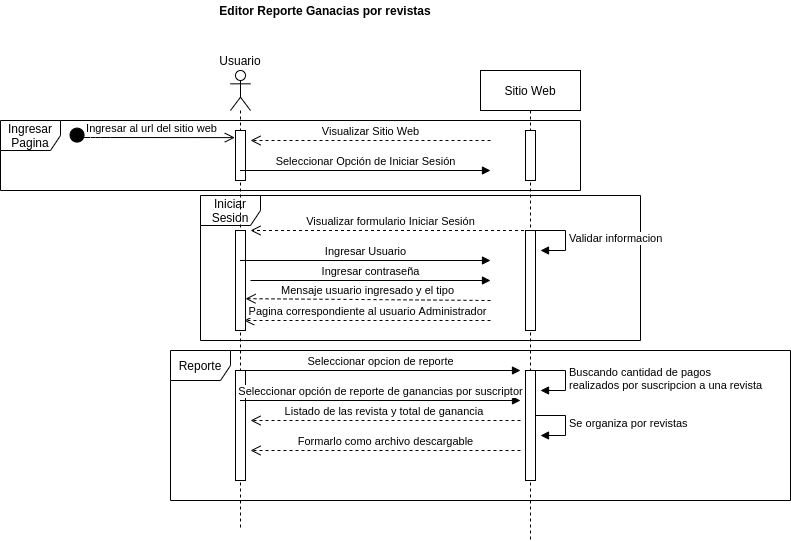

The diagram above was exported from draw.io. Its source (the exported page's mxGraphModel, read from the mxfile embedded in the PNG):
<mxGraphModel dx="2177" dy="780" grid="1" gridSize="10" guides="1" tooltips="1" connect="1" arrows="1" fold="1" page="1" pageScale="1" pageWidth="827" pageHeight="1169" math="0" shadow="0">
  <root>
    <mxCell id="2lRKeSrzsLNHLInHDPcs-0" />
    <mxCell id="2lRKeSrzsLNHLInHDPcs-1" parent="2lRKeSrzsLNHLInHDPcs-0" />
    <mxCell id="2lRKeSrzsLNHLInHDPcs-2" value="Ingresar Pagina" style="shape=umlFrame;whiteSpace=wrap;html=1;" vertex="1" parent="2lRKeSrzsLNHLInHDPcs-1">
      <mxGeometry x="-150" y="190" width="580" height="70" as="geometry" />
    </mxCell>
    <mxCell id="2lRKeSrzsLNHLInHDPcs-3" value="Iniciar Sesion" style="shape=umlFrame;whiteSpace=wrap;html=1;" vertex="1" parent="2lRKeSrzsLNHLInHDPcs-1">
      <mxGeometry x="50" y="265" width="440" height="145" as="geometry" />
    </mxCell>
    <mxCell id="2lRKeSrzsLNHLInHDPcs-4" value="" style="shape=umlLifeline;participant=umlActor;perimeter=lifelinePerimeter;whiteSpace=wrap;html=1;container=1;collapsible=0;recursiveResize=0;verticalAlign=top;spacingTop=36;outlineConnect=0;" vertex="1" parent="2lRKeSrzsLNHLInHDPcs-1">
      <mxGeometry x="80" y="140" width="20" height="460" as="geometry" />
    </mxCell>
    <mxCell id="2lRKeSrzsLNHLInHDPcs-5" value="" style="html=1;points=[];perimeter=orthogonalPerimeter;" vertex="1" parent="2lRKeSrzsLNHLInHDPcs-4">
      <mxGeometry x="5" y="60" width="10" height="50" as="geometry" />
    </mxCell>
    <mxCell id="2lRKeSrzsLNHLInHDPcs-6" value="" style="html=1;points=[];perimeter=orthogonalPerimeter;" vertex="1" parent="2lRKeSrzsLNHLInHDPcs-4">
      <mxGeometry x="5" y="160" width="10" height="100" as="geometry" />
    </mxCell>
    <mxCell id="2lRKeSrzsLNHLInHDPcs-7" value="" style="html=1;points=[];perimeter=orthogonalPerimeter;" vertex="1" parent="2lRKeSrzsLNHLInHDPcs-4">
      <mxGeometry x="5" y="300" width="10" height="110" as="geometry" />
    </mxCell>
    <mxCell id="2lRKeSrzsLNHLInHDPcs-8" value="Seleccionar opcion de reporte" style="html=1;verticalAlign=bottom;endArrow=block;" edge="1" parent="2lRKeSrzsLNHLInHDPcs-4">
      <mxGeometry width="80" relative="1" as="geometry">
        <mxPoint x="10" y="300" as="sourcePoint" />
        <mxPoint x="290" y="300" as="targetPoint" />
      </mxGeometry>
    </mxCell>
    <mxCell id="2lRKeSrzsLNHLInHDPcs-17" value="Usuario" style="text;html=1;strokeColor=none;fillColor=none;align=center;verticalAlign=middle;whiteSpace=wrap;rounded=0;" vertex="1" parent="2lRKeSrzsLNHLInHDPcs-1">
      <mxGeometry x="70" y="120" width="40" height="20" as="geometry" />
    </mxCell>
    <mxCell id="2lRKeSrzsLNHLInHDPcs-18" value="Ingresar al url del sitio web" style="html=1;verticalAlign=bottom;startArrow=circle;startFill=1;endArrow=open;startSize=6;endSize=8;entryX=-0.067;entryY=0.142;entryDx=0;entryDy=0;entryPerimeter=0;" edge="1" parent="2lRKeSrzsLNHLInHDPcs-1" target="2lRKeSrzsLNHLInHDPcs-5">
      <mxGeometry width="80" relative="1" as="geometry">
        <mxPoint x="-80" y="200" as="sourcePoint" />
        <mxPoint x="110" y="210" as="targetPoint" />
        <Array as="points">
          <mxPoint x="-70" y="207" />
          <mxPoint x="-50" y="207" />
        </Array>
      </mxGeometry>
    </mxCell>
    <mxCell id="2lRKeSrzsLNHLInHDPcs-19" value="Visualizar Sitio Web" style="html=1;verticalAlign=bottom;endArrow=open;dashed=1;endSize=8;" edge="1" parent="2lRKeSrzsLNHLInHDPcs-1">
      <mxGeometry relative="1" as="geometry">
        <mxPoint x="340" y="210" as="sourcePoint" />
        <mxPoint x="100" y="210" as="targetPoint" />
      </mxGeometry>
    </mxCell>
    <mxCell id="2lRKeSrzsLNHLInHDPcs-20" value="Seleccionar Opción de Iniciar Sesión" style="html=1;verticalAlign=bottom;endArrow=block;" edge="1" parent="2lRKeSrzsLNHLInHDPcs-1" source="2lRKeSrzsLNHLInHDPcs-4">
      <mxGeometry width="80" relative="1" as="geometry">
        <mxPoint x="130" y="240" as="sourcePoint" />
        <mxPoint x="340" y="240" as="targetPoint" />
        <mxPoint as="offset" />
      </mxGeometry>
    </mxCell>
    <mxCell id="2lRKeSrzsLNHLInHDPcs-21" value="Visualizar formulario Iniciar Sesión" style="html=1;verticalAlign=bottom;endArrow=open;dashed=1;endSize=8;" edge="1" parent="2lRKeSrzsLNHLInHDPcs-1" source="2lRKeSrzsLNHLInHDPcs-9">
      <mxGeometry relative="1" as="geometry">
        <mxPoint x="210" y="300" as="sourcePoint" />
        <mxPoint x="100" y="300" as="targetPoint" />
      </mxGeometry>
    </mxCell>
    <mxCell id="2lRKeSrzsLNHLInHDPcs-22" value="Ingresar Usuario" style="html=1;verticalAlign=bottom;endArrow=block;" edge="1" parent="2lRKeSrzsLNHLInHDPcs-1" source="2lRKeSrzsLNHLInHDPcs-4">
      <mxGeometry width="80" relative="1" as="geometry">
        <mxPoint x="130" y="330" as="sourcePoint" />
        <mxPoint x="340" y="330" as="targetPoint" />
      </mxGeometry>
    </mxCell>
    <mxCell id="2lRKeSrzsLNHLInHDPcs-23" value="Ingresar contraseña" style="html=1;verticalAlign=bottom;endArrow=block;" edge="1" parent="2lRKeSrzsLNHLInHDPcs-1">
      <mxGeometry width="80" relative="1" as="geometry">
        <mxPoint x="100" y="350" as="sourcePoint" />
        <mxPoint x="340" y="350" as="targetPoint" />
      </mxGeometry>
    </mxCell>
    <mxCell id="2lRKeSrzsLNHLInHDPcs-24" value="Mensaje usuario ingresado y el tipo" style="html=1;verticalAlign=bottom;endArrow=open;dashed=1;endSize=8;entryX=0.75;entryY=0.496;entryDx=0;entryDy=0;entryPerimeter=0;" edge="1" parent="2lRKeSrzsLNHLInHDPcs-1" target="2lRKeSrzsLNHLInHDPcs-4">
      <mxGeometry relative="1" as="geometry">
        <mxPoint x="340" y="370" as="sourcePoint" />
        <mxPoint x="260" y="370" as="targetPoint" />
      </mxGeometry>
    </mxCell>
    <mxCell id="2lRKeSrzsLNHLInHDPcs-25" value="Pagina correspondiente al usuario Administrador" style="html=1;verticalAlign=bottom;endArrow=open;dashed=1;endSize=8;entryX=0.867;entryY=0.9;entryDx=0;entryDy=0;entryPerimeter=0;" edge="1" parent="2lRKeSrzsLNHLInHDPcs-1" target="2lRKeSrzsLNHLInHDPcs-6">
      <mxGeometry relative="1" as="geometry">
        <mxPoint x="340" y="390" as="sourcePoint" />
        <mxPoint x="130" y="390" as="targetPoint" />
      </mxGeometry>
    </mxCell>
    <mxCell id="2lRKeSrzsLNHLInHDPcs-26" value="Seleccionar opción de reporte de ganancias por suscriptor" style="html=1;verticalAlign=bottom;endArrow=block;" edge="1" parent="2lRKeSrzsLNHLInHDPcs-1" source="2lRKeSrzsLNHLInHDPcs-4">
      <mxGeometry width="80" relative="1" as="geometry">
        <mxPoint x="130" y="470" as="sourcePoint" />
        <mxPoint x="370" y="470" as="targetPoint" />
      </mxGeometry>
    </mxCell>
    <mxCell id="2lRKeSrzsLNHLInHDPcs-27" value="Listado de las revista y total de ganancia&amp;nbsp;" style="html=1;verticalAlign=bottom;endArrow=open;dashed=1;endSize=8;" edge="1" parent="2lRKeSrzsLNHLInHDPcs-1">
      <mxGeometry relative="1" as="geometry">
        <mxPoint x="370" y="490" as="sourcePoint" />
        <mxPoint x="100" y="490" as="targetPoint" />
      </mxGeometry>
    </mxCell>
    <mxCell id="2lRKeSrzsLNHLInHDPcs-28" value="&lt;b&gt;Editor Reporte Ganacias por revistas&lt;/b&gt;" style="text;html=1;strokeColor=none;fillColor=none;align=center;verticalAlign=middle;whiteSpace=wrap;rounded=0;" vertex="1" parent="2lRKeSrzsLNHLInHDPcs-1">
      <mxGeometry x="-130" y="70" width="610" height="20" as="geometry" />
    </mxCell>
    <mxCell id="2lRKeSrzsLNHLInHDPcs-29" value="Formarlo como archivo descargable" style="html=1;verticalAlign=bottom;endArrow=open;dashed=1;endSize=8;" edge="1" parent="2lRKeSrzsLNHLInHDPcs-1">
      <mxGeometry relative="1" as="geometry">
        <mxPoint x="370" y="520" as="sourcePoint" />
        <mxPoint x="100" y="520" as="targetPoint" />
      </mxGeometry>
    </mxCell>
    <mxCell id="2lRKeSrzsLNHLInHDPcs-9" value="Sitio Web" style="shape=umlLifeline;perimeter=lifelinePerimeter;whiteSpace=wrap;html=1;container=1;collapsible=0;recursiveResize=0;outlineConnect=0;" vertex="1" parent="2lRKeSrzsLNHLInHDPcs-1">
      <mxGeometry x="330" y="140" width="100" height="470" as="geometry" />
    </mxCell>
    <mxCell id="2lRKeSrzsLNHLInHDPcs-11" value="" style="html=1;points=[];perimeter=orthogonalPerimeter;" vertex="1" parent="2lRKeSrzsLNHLInHDPcs-9">
      <mxGeometry x="45" y="60" width="10" height="50" as="geometry" />
    </mxCell>
    <mxCell id="2lRKeSrzsLNHLInHDPcs-12" value="" style="html=1;points=[];perimeter=orthogonalPerimeter;" vertex="1" parent="2lRKeSrzsLNHLInHDPcs-9">
      <mxGeometry x="45" y="160" width="10" height="100" as="geometry" />
    </mxCell>
    <mxCell id="2lRKeSrzsLNHLInHDPcs-13" value="Validar informacion" style="edgeStyle=orthogonalEdgeStyle;html=1;align=left;spacingLeft=2;endArrow=block;rounded=0;entryX=1;entryY=0;" edge="1" parent="2lRKeSrzsLNHLInHDPcs-9">
      <mxGeometry relative="1" as="geometry">
        <mxPoint x="55" y="160" as="sourcePoint" />
        <Array as="points">
          <mxPoint x="85" y="160" />
          <mxPoint x="85" y="180" />
        </Array>
        <mxPoint x="60" y="180" as="targetPoint" />
      </mxGeometry>
    </mxCell>
    <mxCell id="2lRKeSrzsLNHLInHDPcs-14" value="" style="html=1;points=[];perimeter=orthogonalPerimeter;" vertex="1" parent="2lRKeSrzsLNHLInHDPcs-9">
      <mxGeometry x="45" y="300" width="10" height="110" as="geometry" />
    </mxCell>
    <mxCell id="2lRKeSrzsLNHLInHDPcs-15" value="Buscando cantidad de pagos&lt;br&gt;realizados por suscripcion a una revista" style="edgeStyle=orthogonalEdgeStyle;html=1;align=left;spacingLeft=2;endArrow=block;rounded=0;entryX=1;entryY=0;" edge="1" parent="2lRKeSrzsLNHLInHDPcs-9">
      <mxGeometry relative="1" as="geometry">
        <mxPoint x="55" y="300" as="sourcePoint" />
        <Array as="points">
          <mxPoint x="85" y="300" />
        </Array>
        <mxPoint x="60" y="320" as="targetPoint" />
      </mxGeometry>
    </mxCell>
    <mxCell id="2lRKeSrzsLNHLInHDPcs-16" value="Se organiza por revistas" style="edgeStyle=orthogonalEdgeStyle;html=1;align=left;spacingLeft=2;endArrow=block;rounded=0;entryX=1;entryY=0;" edge="1" parent="2lRKeSrzsLNHLInHDPcs-9">
      <mxGeometry relative="1" as="geometry">
        <mxPoint x="55" y="345" as="sourcePoint" />
        <Array as="points">
          <mxPoint x="85" y="345" />
        </Array>
        <mxPoint x="60" y="365" as="targetPoint" />
      </mxGeometry>
    </mxCell>
    <mxCell id="2lRKeSrzsLNHLInHDPcs-10" value="Reporte" style="shape=umlFrame;whiteSpace=wrap;html=1;" vertex="1" parent="2lRKeSrzsLNHLInHDPcs-1">
      <mxGeometry x="20" y="420" width="620" height="150" as="geometry" />
    </mxCell>
  </root>
</mxGraphModel>